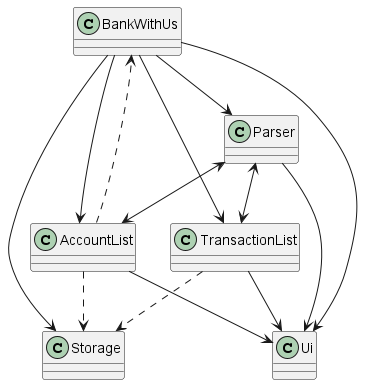

The diagram above was rendered by PlantUML. Its source (embedded in the PNG):
@startuml MainArchitecture
class BankWithUs
class Storage
class AccountList
class Ui
class TransactionList
class Parser
BankWithUs --> Storage
AccountList ..> Storage
TransactionList ..> Storage
BankWithUs --> Parser
BankWithUs --> AccountList
AccountList ..> BankWithUs
BankWithUs --> TransactionList
BankWithUs --> Ui
Parser --> Ui
Parser <--> AccountList
Parser <--> TransactionList
AccountList --> Ui
TransactionList --> Ui

@enduml